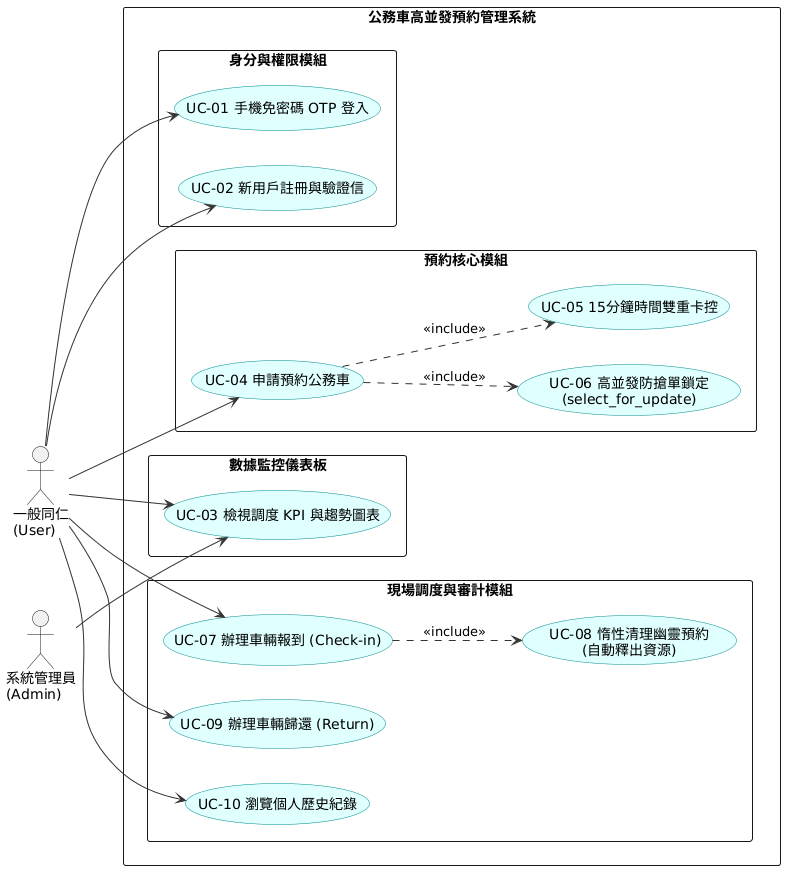

The diagram above was rendered by PlantUML. Its source (embedded in the PNG):
@startuml
skinparam packageStyle rectangle
skinparam usecase {
    BackgroundColor LightCyan
    BorderColor DarkCyan
    ArrowColor #333333
}

left to right direction

actor "一般同仁\n(User)" as user
actor "系統管理員\n(Admin)" as admin

rectangle "公務車高並發預約管理系統" {
    
    package "身分與權限模組" {
        usecase "UC-01 手機免密碼 OTP 登入" as uc_otp
        usecase "UC-02 新用戶註冊與驗證信" as uc_reg
    }
    
    package "數據監控儀表板" {
        usecase "UC-03 檢視調度 KPI 與趨勢圖表" as uc_dash
    }
    
    package "預約核心模組" {
        usecase "UC-04 申請預約公務車" as uc_reserve
        usecase "UC-05 15分鐘時間雙重卡控" as uc_time
        usecase "UC-06 高並發防搶單鎖定\n(select_for_update)" as uc_lock
    }
    
    package "現場調度與審計模組" {
        usecase "UC-07 辦理車輛報到 (Check-in)" as uc_checkin
        usecase "UC-08 惰性清理幽靈預約\n(自動釋出資源)" as uc_lazy
        usecase "UC-09 辦理車輛歸還 (Return)" as uc_return
        usecase "UC-10 瀏覽個人歷史紀錄" as uc_history
    }
}

' 角色與功能連線
user --> uc_otp
user --> uc_reg
user --> uc_dash
user --> uc_reserve
user --> uc_checkin
user --> uc_return
user --> uc_history

admin --> uc_dash

' 核心包含關係 (Include)
uc_reserve ..> uc_time : <<include>>
uc_reserve ..> uc_lock : <<include>>
uc_checkin ..> uc_lazy : <<include>>

@endum